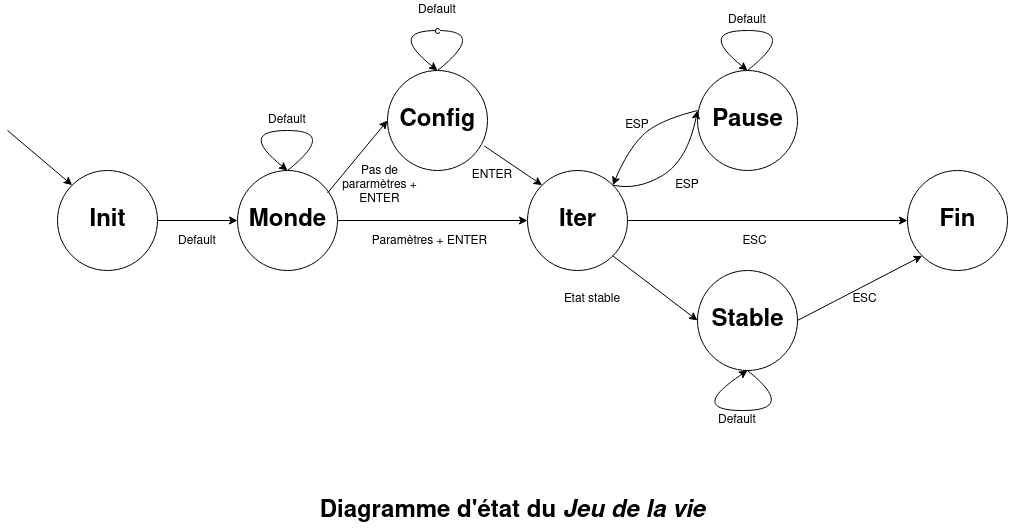

The diagram above was exported from draw.io. Its source (the exported page's mxGraphModel, read from the mxfile embedded in the PNG):
<mxGraphModel dx="1580" dy="839" grid="1" gridSize="10" guides="1" tooltips="1" connect="1" arrows="1" fold="1" page="1" pageScale="1" pageWidth="1169" pageHeight="827" math="0" shadow="0">
  <root>
    <mxCell id="0" />
    <mxCell id="1" parent="0" />
    <mxCell id="UN9SGpDkLy-nxNZR_Zag-1" value="" style="ellipse;whiteSpace=wrap;html=1;aspect=fixed;" vertex="1" parent="1">
      <mxGeometry x="110" y="300" width="100" height="100" as="geometry" />
    </mxCell>
    <mxCell id="UN9SGpDkLy-nxNZR_Zag-16" style="edgeStyle=orthogonalEdgeStyle;rounded=0;orthogonalLoop=1;jettySize=auto;html=1;exitX=1;exitY=0.5;exitDx=0;exitDy=0;" edge="1" parent="1" source="UN9SGpDkLy-nxNZR_Zag-2" target="UN9SGpDkLy-nxNZR_Zag-4">
      <mxGeometry relative="1" as="geometry" />
    </mxCell>
    <mxCell id="UN9SGpDkLy-nxNZR_Zag-2" value="" style="ellipse;whiteSpace=wrap;html=1;aspect=fixed;" vertex="1" parent="1">
      <mxGeometry x="290" y="300" width="100" height="100" as="geometry" />
    </mxCell>
    <mxCell id="UN9SGpDkLy-nxNZR_Zag-3" value="" style="ellipse;whiteSpace=wrap;html=1;aspect=fixed;" vertex="1" parent="1">
      <mxGeometry x="440" y="200" width="100" height="100" as="geometry" />
    </mxCell>
    <mxCell id="UN9SGpDkLy-nxNZR_Zag-18" style="edgeStyle=orthogonalEdgeStyle;rounded=0;orthogonalLoop=1;jettySize=auto;html=1;exitX=1;exitY=0.5;exitDx=0;exitDy=0;" edge="1" parent="1" source="UN9SGpDkLy-nxNZR_Zag-4" target="UN9SGpDkLy-nxNZR_Zag-7">
      <mxGeometry relative="1" as="geometry" />
    </mxCell>
    <mxCell id="UN9SGpDkLy-nxNZR_Zag-4" value="" style="ellipse;whiteSpace=wrap;html=1;aspect=fixed;" vertex="1" parent="1">
      <mxGeometry x="580" y="300" width="100" height="100" as="geometry" />
    </mxCell>
    <mxCell id="UN9SGpDkLy-nxNZR_Zag-5" value="" style="ellipse;whiteSpace=wrap;html=1;aspect=fixed;" vertex="1" parent="1">
      <mxGeometry x="750" y="200" width="100" height="100" as="geometry" />
    </mxCell>
    <mxCell id="UN9SGpDkLy-nxNZR_Zag-6" value="" style="ellipse;whiteSpace=wrap;html=1;aspect=fixed;" vertex="1" parent="1">
      <mxGeometry x="750" y="400" width="100" height="100" as="geometry" />
    </mxCell>
    <mxCell id="UN9SGpDkLy-nxNZR_Zag-7" value="" style="ellipse;whiteSpace=wrap;html=1;aspect=fixed;" vertex="1" parent="1">
      <mxGeometry x="960" y="300" width="100" height="100" as="geometry" />
    </mxCell>
    <mxCell id="UN9SGpDkLy-nxNZR_Zag-8" value="" style="endArrow=classic;html=1;rounded=0;exitX=1;exitY=0.5;exitDx=0;exitDy=0;entryX=0;entryY=0.5;entryDx=0;entryDy=0;" edge="1" parent="1" source="UN9SGpDkLy-nxNZR_Zag-1" target="UN9SGpDkLy-nxNZR_Zag-2">
      <mxGeometry width="50" height="50" relative="1" as="geometry">
        <mxPoint x="650" y="470" as="sourcePoint" />
        <mxPoint x="700" y="420" as="targetPoint" />
      </mxGeometry>
    </mxCell>
    <mxCell id="UN9SGpDkLy-nxNZR_Zag-19" value="" style="curved=1;endArrow=classic;html=1;rounded=0;entryX=1;entryY=0;entryDx=0;entryDy=0;exitX=0;exitY=0.25;exitDx=0;exitDy=0;" edge="1" parent="1" source="UN9SGpDkLy-nxNZR_Zag-27" target="UN9SGpDkLy-nxNZR_Zag-4">
      <mxGeometry width="50" height="50" relative="1" as="geometry">
        <mxPoint x="760" y="270" as="sourcePoint" />
        <mxPoint x="700" y="420" as="targetPoint" />
        <Array as="points">
          <mxPoint x="710" y="250" />
          <mxPoint x="680" y="280" />
        </Array>
      </mxGeometry>
    </mxCell>
    <mxCell id="UN9SGpDkLy-nxNZR_Zag-20" value="" style="curved=1;endArrow=classic;html=1;rounded=0;exitX=1;exitY=0;exitDx=0;exitDy=0;entryX=0;entryY=0.25;entryDx=0;entryDy=0;" edge="1" parent="1" source="UN9SGpDkLy-nxNZR_Zag-4" target="UN9SGpDkLy-nxNZR_Zag-27">
      <mxGeometry width="50" height="50" relative="1" as="geometry">
        <mxPoint x="650" y="470" as="sourcePoint" />
        <mxPoint x="760" y="270" as="targetPoint" />
        <Array as="points">
          <mxPoint x="690" y="320" />
          <mxPoint x="740" y="290" />
        </Array>
      </mxGeometry>
    </mxCell>
    <mxCell id="UN9SGpDkLy-nxNZR_Zag-23" value="Init" style="text;strokeColor=none;fillColor=none;html=1;fontSize=24;fontStyle=1;verticalAlign=middle;align=center;" vertex="1" parent="1">
      <mxGeometry x="110" y="330" width="100" height="40" as="geometry" />
    </mxCell>
    <mxCell id="UN9SGpDkLy-nxNZR_Zag-24" value="Monde" style="text;strokeColor=none;fillColor=none;html=1;fontSize=24;fontStyle=1;verticalAlign=middle;align=center;" vertex="1" parent="1">
      <mxGeometry x="320" y="347.5" width="40" height="5" as="geometry" />
    </mxCell>
    <mxCell id="UN9SGpDkLy-nxNZR_Zag-25" value="Config" style="text;strokeColor=none;fillColor=none;html=1;fontSize=24;fontStyle=1;verticalAlign=middle;align=center;" vertex="1" parent="1">
      <mxGeometry x="440" y="230" width="100" height="40" as="geometry" />
    </mxCell>
    <mxCell id="UN9SGpDkLy-nxNZR_Zag-26" value="Iter" style="text;strokeColor=none;fillColor=none;html=1;fontSize=24;fontStyle=1;verticalAlign=middle;align=center;" vertex="1" parent="1">
      <mxGeometry x="580" y="330" width="100" height="40" as="geometry" />
    </mxCell>
    <mxCell id="UN9SGpDkLy-nxNZR_Zag-27" value="Pause" style="text;strokeColor=none;fillColor=none;html=1;fontSize=24;fontStyle=1;verticalAlign=middle;align=center;" vertex="1" parent="1">
      <mxGeometry x="750" y="230" width="100" height="40" as="geometry" />
    </mxCell>
    <mxCell id="UN9SGpDkLy-nxNZR_Zag-28" value="Stable" style="text;strokeColor=none;fillColor=none;html=1;fontSize=24;fontStyle=1;verticalAlign=middle;align=center;" vertex="1" parent="1">
      <mxGeometry x="750" y="430" width="100" height="40" as="geometry" />
    </mxCell>
    <mxCell id="UN9SGpDkLy-nxNZR_Zag-29" value="Fin" style="text;strokeColor=none;fillColor=none;html=1;fontSize=24;fontStyle=1;verticalAlign=middle;align=center;" vertex="1" parent="1">
      <mxGeometry x="960" y="330" width="100" height="40" as="geometry" />
    </mxCell>
    <UserObject label="Paramètres + ENTER" placeholders="1" name="Variable" id="UN9SGpDkLy-nxNZR_Zag-30">
      <mxCell style="text;html=1;strokeColor=none;fillColor=none;align=center;verticalAlign=middle;whiteSpace=wrap;overflow=hidden;" vertex="1" parent="1">
        <mxGeometry x="405" y="361" width="155" height="20" as="geometry" />
      </mxCell>
    </UserObject>
    <mxCell id="UN9SGpDkLy-nxNZR_Zag-31" value="" style="curved=1;endArrow=classic;html=1;rounded=0;exitX=0.5;exitY=0;exitDx=0;exitDy=0;" edge="1" parent="1" source="UN9SGpDkLy-nxNZR_Zag-2">
      <mxGeometry width="50" height="50" relative="1" as="geometry">
        <mxPoint x="340" y="290" as="sourcePoint" />
        <mxPoint x="340" y="300" as="targetPoint" />
        <Array as="points">
          <mxPoint x="390" y="260" />
          <mxPoint x="290" y="260" />
        </Array>
      </mxGeometry>
    </mxCell>
    <UserObject label="Default" placeholders="1" name="Variable" id="UN9SGpDkLy-nxNZR_Zag-34">
      <mxCell style="text;html=1;strokeColor=none;fillColor=none;align=center;verticalAlign=middle;whiteSpace=wrap;overflow=hidden;" vertex="1" parent="1">
        <mxGeometry x="750" y="540" width="80" height="20" as="geometry" />
      </mxCell>
    </UserObject>
    <mxCell id="UN9SGpDkLy-nxNZR_Zag-36" value="Pas de pararmètres + ENTER" style="text;html=1;strokeColor=none;fillColor=none;align=center;verticalAlign=middle;whiteSpace=wrap;rounded=0;" vertex="1" parent="1">
      <mxGeometry x="380" y="300" width="105" height="30" as="geometry" />
    </mxCell>
    <UserObject label="ESC" placeholders="1" name="Variable" id="UN9SGpDkLy-nxNZR_Zag-39">
      <mxCell style="text;html=1;strokeColor=none;fillColor=none;align=center;verticalAlign=middle;whiteSpace=wrap;overflow=hidden;" vertex="1" parent="1">
        <mxGeometry x="730" y="361" width="155" height="20" as="geometry" />
      </mxCell>
    </UserObject>
    <UserObject label="ESC" placeholders="1" name="Variable" id="UN9SGpDkLy-nxNZR_Zag-40">
      <mxCell style="text;html=1;strokeColor=none;fillColor=none;align=center;verticalAlign=middle;whiteSpace=wrap;overflow=hidden;" vertex="1" parent="1">
        <mxGeometry x="840" y="419" width="155" height="20" as="geometry" />
      </mxCell>
    </UserObject>
    <mxCell id="UN9SGpDkLy-nxNZR_Zag-41" value="ESP" style="text;html=1;strokeColor=none;fillColor=none;align=center;verticalAlign=middle;whiteSpace=wrap;rounded=0;" vertex="1" parent="1">
      <mxGeometry x="660" y="240" width="60" height="30" as="geometry" />
    </mxCell>
    <mxCell id="UN9SGpDkLy-nxNZR_Zag-42" value="ESP" style="text;html=1;strokeColor=none;fillColor=none;align=center;verticalAlign=middle;whiteSpace=wrap;rounded=0;" vertex="1" parent="1">
      <mxGeometry x="710" y="300" width="60" height="30" as="geometry" />
    </mxCell>
    <mxCell id="UN9SGpDkLy-nxNZR_Zag-43" value="Etat stable" style="text;html=1;strokeColor=none;fillColor=none;align=center;verticalAlign=middle;whiteSpace=wrap;rounded=0;" vertex="1" parent="1">
      <mxGeometry x="615" y="414" width="60" height="30" as="geometry" />
    </mxCell>
    <UserObject label="Default" placeholders="1" name="Variable" id="UN9SGpDkLy-nxNZR_Zag-45">
      <mxCell style="text;html=1;strokeColor=none;fillColor=none;align=center;verticalAlign=middle;whiteSpace=wrap;overflow=hidden;" vertex="1" parent="1">
        <mxGeometry x="210" y="361" width="80" height="20" as="geometry" />
      </mxCell>
    </UserObject>
    <mxCell id="UN9SGpDkLy-nxNZR_Zag-47" value="" style="curved=1;endArrow=classic;html=1;rounded=0;entryX=0.5;entryY=1;entryDx=0;entryDy=0;" edge="1" parent="1" target="UN9SGpDkLy-nxNZR_Zag-6">
      <mxGeometry width="50" height="50" relative="1" as="geometry">
        <mxPoint x="800" y="500" as="sourcePoint" />
        <mxPoint x="790" y="550" as="targetPoint" />
        <Array as="points">
          <mxPoint x="850" y="540" />
          <mxPoint x="740" y="540" />
        </Array>
      </mxGeometry>
    </mxCell>
    <UserObject label="Default" placeholders="1" name="Variable" id="UN9SGpDkLy-nxNZR_Zag-48">
      <mxCell style="text;html=1;strokeColor=none;fillColor=none;align=center;verticalAlign=middle;whiteSpace=wrap;overflow=hidden;" vertex="1" parent="1">
        <mxGeometry x="760" y="140" width="80" height="20" as="geometry" />
      </mxCell>
    </UserObject>
    <UserObject label="Default" placeholders="1" name="Variable" id="UN9SGpDkLy-nxNZR_Zag-50">
      <mxCell style="text;html=1;strokeColor=none;fillColor=none;align=center;verticalAlign=middle;whiteSpace=wrap;overflow=hidden;" vertex="1" parent="1">
        <mxGeometry x="300" y="240" width="80" height="20" as="geometry" />
      </mxCell>
    </UserObject>
    <mxCell id="UN9SGpDkLy-nxNZR_Zag-52" value="ENTER" style="text;html=1;strokeColor=none;fillColor=none;align=center;verticalAlign=middle;whiteSpace=wrap;rounded=0;" vertex="1" parent="1">
      <mxGeometry x="515" y="290" width="60" height="30" as="geometry" />
    </mxCell>
    <mxCell id="UN9SGpDkLy-nxNZR_Zag-55" value="c" style="curved=1;endArrow=classic;html=1;rounded=0;exitX=0.5;exitY=0;exitDx=0;exitDy=0;" edge="1" parent="1">
      <mxGeometry width="50" height="50" relative="1" as="geometry">
        <mxPoint x="490" y="199.99999999999977" as="sourcePoint" />
        <mxPoint x="490" y="200" as="targetPoint" />
        <Array as="points">
          <mxPoint x="540" y="160" />
          <mxPoint x="440" y="160" />
        </Array>
      </mxGeometry>
    </mxCell>
    <UserObject label="Default" placeholders="1" name="Variable" id="UN9SGpDkLy-nxNZR_Zag-56">
      <mxCell style="text;html=1;strokeColor=none;fillColor=none;align=center;verticalAlign=middle;whiteSpace=wrap;overflow=hidden;" vertex="1" parent="1">
        <mxGeometry x="450" y="130" width="80" height="20" as="geometry" />
      </mxCell>
    </UserObject>
    <mxCell id="UN9SGpDkLy-nxNZR_Zag-57" value="" style="curved=1;endArrow=classic;html=1;rounded=0;exitX=0.5;exitY=0;exitDx=0;exitDy=0;" edge="1" parent="1">
      <mxGeometry width="50" height="50" relative="1" as="geometry">
        <mxPoint x="800" y="199.99999999999977" as="sourcePoint" />
        <mxPoint x="800" y="200" as="targetPoint" />
        <Array as="points">
          <mxPoint x="850" y="160" />
          <mxPoint x="750" y="160" />
        </Array>
      </mxGeometry>
    </mxCell>
    <mxCell id="UN9SGpDkLy-nxNZR_Zag-58" value="" style="endArrow=classic;html=1;rounded=0;exitX=0;exitY=0.75;exitDx=0;exitDy=0;entryX=0;entryY=0.5;entryDx=0;entryDy=0;" edge="1" parent="1" source="UN9SGpDkLy-nxNZR_Zag-36" target="UN9SGpDkLy-nxNZR_Zag-25">
      <mxGeometry width="50" height="50" relative="1" as="geometry">
        <mxPoint x="650" y="470" as="sourcePoint" />
        <mxPoint x="700" y="420" as="targetPoint" />
      </mxGeometry>
    </mxCell>
    <mxCell id="UN9SGpDkLy-nxNZR_Zag-60" value="Diagramme d'état du &lt;i&gt;Jeu de la vie&lt;/i&gt;" style="text;strokeColor=none;fillColor=none;html=1;fontSize=24;fontStyle=1;verticalAlign=middle;align=center;" vertex="1" parent="1">
      <mxGeometry x="515" y="620" width="100" height="40" as="geometry" />
    </mxCell>
    <mxCell id="UN9SGpDkLy-nxNZR_Zag-61" value="" style="endArrow=classic;html=1;rounded=0;entryX=0;entryY=0;entryDx=0;entryDy=0;" edge="1" parent="1" target="UN9SGpDkLy-nxNZR_Zag-1">
      <mxGeometry width="50" height="50" relative="1" as="geometry">
        <mxPoint x="60" y="260" as="sourcePoint" />
        <mxPoint x="610" y="410" as="targetPoint" />
      </mxGeometry>
    </mxCell>
    <mxCell id="UN9SGpDkLy-nxNZR_Zag-63" value="" style="endArrow=classic;html=1;rounded=0;exitX=0.967;exitY=0.754;exitDx=0;exitDy=0;entryX=0;entryY=0;entryDx=0;entryDy=0;exitPerimeter=0;" edge="1" parent="1" source="UN9SGpDkLy-nxNZR_Zag-3" target="UN9SGpDkLy-nxNZR_Zag-4">
      <mxGeometry width="50" height="50" relative="1" as="geometry">
        <mxPoint x="535" y="321.2500000000002" as="sourcePoint" />
        <mxPoint x="595" y="248.75" as="targetPoint" />
      </mxGeometry>
    </mxCell>
    <mxCell id="UN9SGpDkLy-nxNZR_Zag-66" value="" style="endArrow=classic;html=1;rounded=0;exitX=1;exitY=1;exitDx=0;exitDy=0;entryX=0;entryY=0.5;entryDx=0;entryDy=0;" edge="1" parent="1" source="UN9SGpDkLy-nxNZR_Zag-4" target="UN9SGpDkLy-nxNZR_Zag-28">
      <mxGeometry width="50" height="50" relative="1" as="geometry">
        <mxPoint x="672.0599999999998" y="394.7600000000001" as="sourcePoint" />
        <mxPoint x="730.0046609406726" y="434.0046609406726" as="targetPoint" />
      </mxGeometry>
    </mxCell>
    <mxCell id="UN9SGpDkLy-nxNZR_Zag-67" value="" style="endArrow=classic;html=1;rounded=0;exitX=1;exitY=0.5;exitDx=0;exitDy=0;entryX=0;entryY=1;entryDx=0;entryDy=0;" edge="1" parent="1" source="UN9SGpDkLy-nxNZR_Zag-28" target="UN9SGpDkLy-nxNZR_Zag-7">
      <mxGeometry width="50" height="50" relative="1" as="geometry">
        <mxPoint x="870" y="453.5000000000002" as="sourcePoint" />
        <mxPoint x="930" y="381" as="targetPoint" />
      </mxGeometry>
    </mxCell>
  </root>
</mxGraphModel>